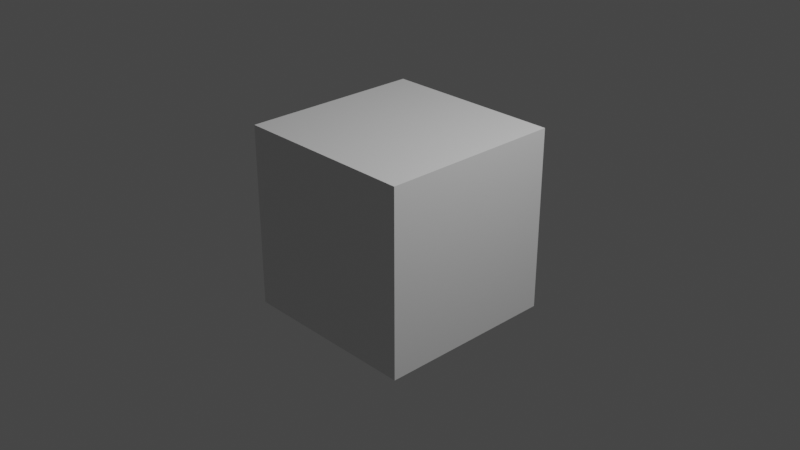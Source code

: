 # Source: test_animation_v001.blend  (saved by Blender 2.80.75; exported with 4.5.12 LTS)
import bpy
from mathutils import Matrix  # noqa: F401  (used for matrix-valued properties, if any)

bpy.ops.wm.read_factory_settings(use_empty=True)
scene = bpy.context.scene
scene.name = 'Scene'

# ---- collections
col_collection = bpy.data.collections.new('Collection'); scene.collection.children.link(col_collection)

# ---- materials (node trees are filled in below, after node groups)
mat_material = bpy.data.materials.new('Material')
mat_material.alpha_threshold = 0.0
mat_material.use_transparent_shadow = False
mat_material.line_color = (0.0, 0.0, 0.0, 1.0)

# ---- material node trees
mat_material.use_nodes = True; mat_material.node_tree.nodes.clear()
_N = mat_material.node_tree.nodes; _L = mat_material.node_tree.links
n0 = _N.new('ShaderNodeOutputMaterial'); n0.name = 'Material Output'; n0.location = (300, 300)
n1 = _N.new('ShaderNodeBsdfPrincipled'); n1.name = 'Principled BSDF'; n1.location = (10, 300)
n1.distribution = 'GGX'
n1.subsurface_method = 'BURLEY'
n1.inputs[2].default_value = 0.4
n1.inputs[3].default_value = 1.45
n1.inputs[27].default_value = (0.0, 0.0, 0.0, 1.0)
n1.inputs[28].default_value = 1.0
_L.new(n1.outputs[0], n0.inputs[0])
n0.is_active_output = True

# ---- world
world_world = bpy.data.worlds.new('World'); scene.world = world_world
world_world.use_nodes = True; world_world.node_tree.nodes.clear()
_N = world_world.node_tree.nodes; _L = world_world.node_tree.links
n0 = _N.new('ShaderNodeOutputWorld'); n0.name = 'World Output'; n0.location = (300, 300)
n1 = _N.new('ShaderNodeBackground'); n1.name = 'Background'; n1.location = (10, 300)
n1.inputs[0].default_value = (0.05088, 0.05088, 0.05088, 1.0)
_L.new(n1.outputs[0], n0.inputs[0])
n0.is_active_output = True
world_world.color = (0.05088, 0.05088, 0.05088)
world_world.use_sun_shadow = False
world_world.sun_shadow_jitter_overblur = 0.0

# ---- cameras
cam_camera = bpy.data.cameras.new('Camera')
cam_camera.clip_end = 100.0
cam_camera.ortho_scale = 7.314

# ---- lights
light_light = bpy.data.lights.new('Light', 'POINT')
light_light.transmission_factor = 0.0
light_light.energy = 1000.0
light_light.shadow_soft_size = 0.1
light_light.shadow_maximum_resolution = 0.006
light_light.use_absolute_resolution = True

# ---- meshes
me_cube = bpy.data.meshes.new('Cube')
me_cube.from_pydata([(1.0, 1.0, 1.0), (1.0, 1.0, -1.0), (1.0, -1.0, 1.0), (1.0, -1.0, -1.0), (-1.0, 1.0, 1.0), (-1.0, 1.0, -1.0), (-1.0, -1.0, 1.0), (-1.0, -1.0, -1.0)], [], [(0, 4, 6, 2), (3, 2, 6, 7), (7, 6, 4, 5), (5, 1, 3, 7), (1, 0, 2, 3), (5, 4, 0, 1)])
_uv = me_cube.uv_layers.new(name='UVMap')
_uv.uv.foreach_set('vector', [0.375, 0.0, 0.625, 0.0, 0.625, 0.25, 0.375, 0.25, 0.375, 0.25, 0.625, 0.25, 0.625, 0.5, 0.375, 0.5, 0.375, 0.5, 0.625, 0.5, 0.625, 0.75, 0.375, 0.75, 0.375, 0.75, 0.625, 0.75, 0.625, 1.0, 0.375, 1.0, 0.125, 0.5, 0.375, 0.5, 0.375, 0.75, 0.125, 0.75, 0.625, 0.5, 0.875, 0.5, 0.875, 0.75, 0.625, 0.75])
me_cube.materials.append(mat_material)
me_cube.use_remesh_preserve_volume = False
me_cube.use_remesh_preserve_attributes = False
me_cube.use_mirror_vertex_groups = False
me_cube.update()

# ---- objects
ob_cube = bpy.data.objects.new('Cube', me_cube)
ob_light = bpy.data.objects.new('Light', light_light)
ob_camera = bpy.data.objects.new('Camera', cam_camera)

# ---- transforms, parenting, visibility, modifiers, constraints
ob_cube.location = (0.0, 0.0, 0.0)
ob_cube.lock_rotations_4d = False
ob_cube.empty_display_type = 'ARROWS'
ob_cube.lineart.crease_threshold = 0.0
ob_light.location = (4.076, 1.005, 5.904)
ob_light.rotation_euler = (0.6503, 0.05522, 1.866)
ob_light.lock_rotations_4d = False
ob_light.empty_display_type = 'ARROWS'
ob_light.color = (0.0, 0.0, 0.0, 0.0)
ob_light.lineart.crease_threshold = 0.0
ob_camera.location = (7.359, -6.926, 4.958)
ob_camera.rotation_euler = (1.109, 0.0, 0.8149)
ob_camera.lock_rotations_4d = False
ob_camera.empty_display_type = 'ARROWS'
ob_camera.color = (0.0, 0.0, 0.0, 0.0)
ob_camera.display_type = 'WIRE'
ob_camera.lineart.crease_threshold = 0.0

# ---- collection membership
col_collection.objects.link(ob_cube)
col_collection.objects.link(ob_light)
col_collection.objects.link(ob_camera)

# ---- scene / render settings (as saved in the file)
scene.camera = ob_camera
scene.frame_start = 1; scene.frame_end = 250; scene.frame_set(1)
scene.render.engine = 'BLENDER_EEVEE_NEXT'
scene.cycles.use_denoising = False
scene.cycles.samples = 128
scene.cycles.sampling_pattern = 'TABULATED_SOBOL'
scene.cycles.use_adaptive_sampling = False
scene.cycles.use_light_tree = False
scene.view_settings.view_transform = 'Filmic'
bpy.context.view_layer.update()
